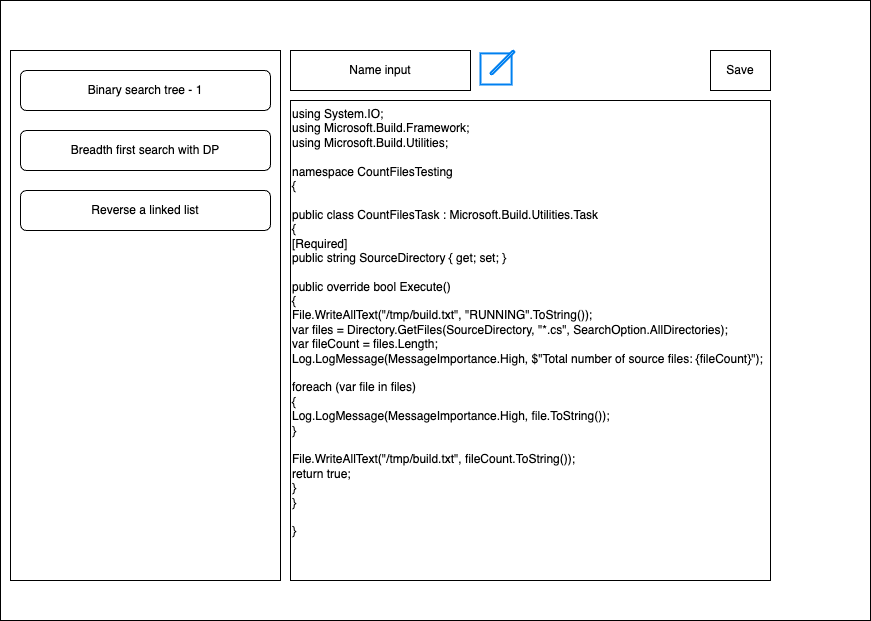

The diagram above was exported from draw.io. Its source (the exported page's mxGraphModel, read from the mxfile embedded in the PNG):
<mxGraphModel dx="1137" dy="836" grid="1" gridSize="10" guides="1" tooltips="1" connect="1" arrows="1" fold="1" page="1" pageScale="1" pageWidth="827" pageHeight="1169" math="0" shadow="0">
  <root>
    <mxCell id="0" />
    <mxCell id="1" parent="0" />
    <mxCell id="3" value="" style="rounded=0;whiteSpace=wrap;html=1;" vertex="1" parent="1">
      <mxGeometry x="10" y="90" width="870" height="620" as="geometry" />
    </mxCell>
    <mxCell id="4" value="&lt;div&gt;using System.IO;&lt;/div&gt;&lt;div&gt;using Microsoft.Build.Framework;&lt;/div&gt;&lt;div&gt;using Microsoft.Build.Utilities;&lt;/div&gt;&lt;div&gt;&lt;br&gt;&lt;/div&gt;&lt;div&gt;namespace CountFilesTesting&lt;/div&gt;&lt;div&gt;{&lt;/div&gt;&lt;div&gt;&lt;br&gt;&lt;/div&gt;&lt;div&gt;&lt;span style=&quot;&quot;&gt;&lt;span style=&quot;&quot;&gt;&#09;&lt;/span&gt;public class CountFilesTask : Microsoft.Build.Utilities.Task&lt;/span&gt;&lt;/div&gt;&lt;div&gt;&lt;span style=&quot;&quot;&gt;&lt;span style=&quot;&quot;&gt;&#09;&lt;/span&gt;{&lt;/span&gt;&lt;/div&gt;&lt;div&gt;&lt;span style=&quot;&quot;&gt;&lt;span style=&quot;&quot;&gt;&#09;&#09;&lt;/span&gt;[Required]&lt;/span&gt;&lt;/div&gt;&lt;div&gt;&lt;span style=&quot;&quot;&gt;&lt;span style=&quot;&quot;&gt;&#09;&#09;&lt;/span&gt;public string SourceDirectory { get; set; }&lt;/span&gt;&lt;/div&gt;&lt;div&gt;&lt;br&gt;&lt;/div&gt;&lt;div&gt;&lt;span style=&quot;&quot;&gt;&lt;span style=&quot;&quot;&gt;&#09;&#09;&lt;/span&gt;public override bool Execute()&lt;/span&gt;&lt;/div&gt;&lt;div&gt;&lt;span style=&quot;&quot;&gt;&lt;span style=&quot;&quot;&gt;&#09;&#09;&lt;/span&gt;{&lt;/span&gt;&lt;/div&gt;&lt;div&gt;&lt;span style=&quot;&quot;&gt;&lt;span style=&quot;&quot;&gt;&#09;&#09;&#09;&lt;/span&gt;File.WriteAllText(&quot;/tmp/build.txt&quot;, &quot;RUNNING&quot;.ToString());&lt;/span&gt;&lt;/div&gt;&lt;div&gt;&lt;span style=&quot;&quot;&gt;&lt;span style=&quot;&quot;&gt;&#09;&#09;&#09;&lt;/span&gt;var files = Directory.GetFiles(SourceDirectory, &quot;*.cs&quot;, SearchOption.AllDirectories);&lt;/span&gt;&lt;/div&gt;&lt;div&gt;&lt;span style=&quot;&quot;&gt;&lt;span style=&quot;&quot;&gt;&#09;&#09;&#09;&lt;/span&gt;var fileCount = files.Length;&lt;/span&gt;&lt;/div&gt;&lt;div&gt;&lt;span style=&quot;&quot;&gt;&lt;span style=&quot;&quot;&gt;&#09;&#09;&#09;&lt;/span&gt;Log.LogMessage(MessageImportance.High, $&quot;Total number of source files: {fileCount}&quot;);&lt;/span&gt;&lt;/div&gt;&lt;div&gt;&lt;br&gt;&lt;/div&gt;&lt;div&gt;&lt;span style=&quot;&quot;&gt;&lt;span style=&quot;&quot;&gt;&#09;&#09;&#09;&lt;/span&gt;foreach (var file in files)&lt;/span&gt;&lt;/div&gt;&lt;div&gt;&lt;span style=&quot;&quot;&gt;&lt;span style=&quot;&quot;&gt;&#09;&#09;&#09;&lt;/span&gt;{&lt;/span&gt;&lt;/div&gt;&lt;div&gt;&lt;span style=&quot;&quot;&gt;&lt;span style=&quot;&quot;&gt;&#09;&#09;&#09;&#09;&lt;/span&gt;Log.LogMessage(MessageImportance.High, file.ToString());&lt;/span&gt;&lt;/div&gt;&lt;div&gt;&lt;span style=&quot;&quot;&gt;&lt;span style=&quot;&quot;&gt;&#09;&#09;&#09;&lt;/span&gt;}&lt;/span&gt;&lt;/div&gt;&lt;div&gt;&lt;br&gt;&lt;/div&gt;&lt;div&gt;&lt;span style=&quot;&quot;&gt;&lt;span style=&quot;&quot;&gt;&#09;&#09;&#09;&lt;/span&gt;File.WriteAllText(&quot;/tmp/build.txt&quot;, fileCount.ToString());&lt;/span&gt;&lt;/div&gt;&lt;div&gt;&lt;span style=&quot;&quot;&gt;&lt;span style=&quot;&quot;&gt;&#09;&#09;&#09;&lt;/span&gt;return true;&lt;/span&gt;&lt;/div&gt;&lt;div&gt;&lt;span style=&quot;&quot;&gt;&lt;span style=&quot;&quot;&gt;&#09;&#09;&lt;/span&gt;}&lt;/span&gt;&lt;/div&gt;&lt;div&gt;&lt;span style=&quot;&quot;&gt;&lt;span style=&quot;&quot;&gt;&#09;&lt;/span&gt;}&lt;/span&gt;&lt;/div&gt;&lt;div&gt;&lt;br&gt;&lt;/div&gt;&lt;div&gt;}&lt;/div&gt;" style="whiteSpace=wrap;html=1;aspect=fixed;align=left;verticalAlign=top;" vertex="1" parent="1">
      <mxGeometry x="300" y="190" width="480" height="480" as="geometry" />
    </mxCell>
    <mxCell id="5" value="Save" style="rounded=0;whiteSpace=wrap;html=1;" vertex="1" parent="1">
      <mxGeometry x="720" y="140" width="60" height="40" as="geometry" />
    </mxCell>
    <mxCell id="6" value="Name input" style="rounded=0;whiteSpace=wrap;html=1;" vertex="1" parent="1">
      <mxGeometry x="300" y="140" width="180" height="40" as="geometry" />
    </mxCell>
    <mxCell id="7" value="" style="rounded=0;whiteSpace=wrap;html=1;" vertex="1" parent="1">
      <mxGeometry x="20" y="140" width="270" height="530" as="geometry" />
    </mxCell>
    <mxCell id="8" value="Binary search tree - 1" style="rounded=1;whiteSpace=wrap;html=1;" vertex="1" parent="1">
      <mxGeometry x="30" y="160" width="250" height="40" as="geometry" />
    </mxCell>
    <mxCell id="9" value="Breadth first search with DP" style="rounded=1;whiteSpace=wrap;html=1;" vertex="1" parent="1">
      <mxGeometry x="30" y="220" width="250" height="40" as="geometry" />
    </mxCell>
    <mxCell id="10" value="Reverse a linked list" style="rounded=1;whiteSpace=wrap;html=1;" vertex="1" parent="1">
      <mxGeometry x="30" y="280" width="250" height="40" as="geometry" />
    </mxCell>
    <mxCell id="11" value="" style="html=1;verticalLabelPosition=bottom;align=center;labelBackgroundColor=#ffffff;verticalAlign=top;strokeWidth=2;strokeColor=#0080F0;shadow=0;dashed=0;shape=mxgraph.ios7.icons.edit;" vertex="1" parent="1">
      <mxGeometry x="490" y="140" width="34" height="34" as="geometry" />
    </mxCell>
  </root>
</mxGraphModel>